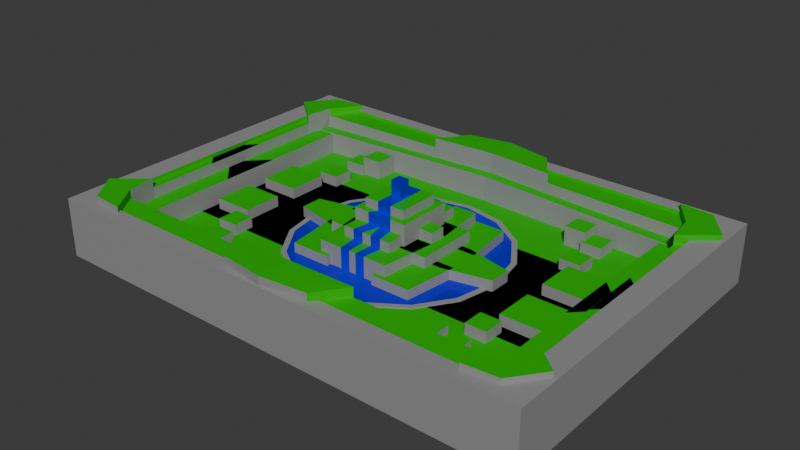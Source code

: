# Source: king_of_the_heal.blend  (saved by Blender 4.1.23; exported with 4.5.12 LTS)
import bpy
from mathutils import Matrix  # noqa: F401  (used for matrix-valued properties, if any)

bpy.ops.wm.read_factory_settings(use_empty=True)
scene = bpy.context.scene
scene.name = 'Scene'

# ---- collections
col_collection = bpy.data.collections.new('Collection'); scene.collection.children.link(col_collection)

# ---- materials (node trees are filled in below, after node groups)
mat_material_002 = bpy.data.materials.new('Material.002')
mat_material_002.use_transparent_shadow = False
mat_material_003 = bpy.data.materials.new('Material.003')
mat_material_003.use_transparent_shadow = False
mat_material_001 = bpy.data.materials.new('Material.001')
mat_material_001.use_transparent_shadow = False

# ---- material node trees
mat_material_002.use_nodes = True; mat_material_002.node_tree.nodes.clear()
_N = mat_material_002.node_tree.nodes; _L = mat_material_002.node_tree.links
n0 = _N.new('ShaderNodeBsdfPrincipled'); n0.name = 'Principled BSDF'; n0.location = (10, 300)
n0.inputs[0].default_value = (0.002976, 0.4793, 0.0, 1.0)
n1 = _N.new('ShaderNodeOutputMaterial'); n1.name = 'Material Output'; n1.location = (300, 300)
_L.new(n0.outputs[0], n1.inputs[0])
n1.is_active_output = True
mat_material_003.use_nodes = True; mat_material_003.node_tree.nodes.clear()
_N = mat_material_003.node_tree.nodes; _L = mat_material_003.node_tree.links
n0 = _N.new('ShaderNodeBsdfPrincipled'); n0.name = 'Principled BSDF'; n0.location = (10, 300)
n0.inputs[0].default_value = (0.2889, 0.2889, 0.2889, 1.0)
n1 = _N.new('ShaderNodeOutputMaterial'); n1.name = 'Material Output'; n1.location = (300, 300)
_L.new(n0.outputs[0], n1.inputs[0])
n1.is_active_output = True
mat_material_001.use_nodes = True; mat_material_001.node_tree.nodes.clear()
_N = mat_material_001.node_tree.nodes; _L = mat_material_001.node_tree.links
n0 = _N.new('ShaderNodeBsdfPrincipled'); n0.name = 'Principled BSDF'; n0.location = (10, 300)
n0.inputs[0].default_value = (0.0, 0.002033, 0.8002, 1.0)
n0.inputs[1].default_value = 0.3143
n0.inputs[2].default_value = 0.1143
n1 = _N.new('ShaderNodeOutputMaterial'); n1.name = 'Material Output'; n1.location = (300, 300)
_L.new(n0.outputs[0], n1.inputs[0])
n1.is_active_output = True

# ---- world
world_world = bpy.data.worlds.new('World'); scene.world = world_world
world_world.use_nodes = True; world_world.node_tree.nodes.clear()
_N = world_world.node_tree.nodes; _L = world_world.node_tree.links
n0 = _N.new('ShaderNodeOutputWorld'); n0.name = 'World Output'; n0.location = (300, 300)
n1 = _N.new('ShaderNodeBackground'); n1.name = 'Background'; n1.location = (10, 300)
n1.inputs[0].default_value = (0.05088, 0.05088, 0.05088, 1.0)
_L.new(n1.outputs[0], n0.inputs[0])
n0.is_active_output = True
world_world.color = (0.05088, 0.05088, 0.05088)
world_world.use_sun_shadow = False
world_world.sun_shadow_jitter_overblur = 0.0

# ---- meshes
me_cube_001 = bpy.data.meshes.new('Cube.001')
me_cube_001.from_pydata([(1.393, -6.348, -3.757), (1.393, -6.348, -2.757), (1.74, -1.349, -3.757), (1.74, -1.349, -2.757), (3.579, -6.348, -3.757), (3.579, -6.348, -2.757), (3.926, -1.349, -3.757), (3.926, -1.349, -2.757), (1.243, -2.001, -3.757), (1.243, -2.001, -2.757), (1.243, 0.0, -3.757), (1.243, 0.0, -2.757), (3.429, -2.001, -3.836), (3.429, -2.001, -2.757), (3.429, 0.0, -3.836), (3.429, 0.0, -2.757), (7.938, -4.691, -4.047), (7.938, -4.691, -2.757), (7.938, -1.003, -4.047), (7.938, -1.003, -2.757), (10.12, -4.691, -4.047), (10.12, -4.691, -2.757), (10.12, -1.003, -4.047), (10.12, -1.003, -2.757), (7.209, 5.342, -4.047), (7.209, 5.342, -2.757), (7.209, 7.283, -4.047), (7.209, 7.283, -2.757), (8.359, 5.342, -4.047), (8.359, 5.342, -2.757), (8.359, 7.283, -4.047), (8.359, 7.283, -2.757), (0.7653, -2.935, -2.739), (0.7653, -2.935, -1.739), (0.7653, 0.0, -2.739), (0.7653, 0.0, -1.739), (2.952, -2.935, -2.739), (2.952, -2.935, -1.739), (2.952, 0.0, -2.739), (2.952, 0.0, -1.739), (0.0, -5.912, -4.042), (0.0, -5.912, -1.739), (0.0, -0.9133, -4.042), (0.0, -0.9133, -1.739), (2.014, -5.912, -4.042), (2.014, -5.912, -1.739), (2.36, -0.9133, -4.042), (2.36, -0.9133, -1.739), (0.1548, -0.7293, -3.966), (0.1548, -0.7293, -0.8282), (0.1548, 0.0, -3.966), (0.1548, 0.0, -0.8282), (2.341, -0.7293, -3.966), (2.341, -0.7293, -0.8282), (2.341, 0.0, -3.966), (2.341, 0.0, -0.8282), (7.095, 8.843, -4.047), (7.095, 8.843, -2.757), (7.095, 10.78, -4.047), (7.095, 10.78, -2.757), (8.245, 8.843, -4.047), (8.245, 8.843, -2.757), (8.245, 10.78, -4.047), (8.245, 10.78, -2.757), (6.047, 9.209, -4.047), (6.047, 9.209, -2.026), (6.047, 11.15, -4.047), (6.047, 11.15, -2.026), (7.198, 9.209, -4.047), (7.198, 9.209, -2.026), (7.198, 11.15, -4.047), (7.198, 11.15, -2.026), (0.0, -4.175, -3.966), (0.0, -4.175, -0.8282), (0.0, -0.4866, -3.966), (0.0, -0.4866, -0.8282), (1.406, -4.175, -3.966), (1.406, -4.175, -0.8282), (1.406, -0.4866, -3.966), (1.406, -0.4866, -0.8282), (0.0, -2.604, -2.94), (0.0, -2.604, 0.1986), (0.0, 0.0, -2.94), (0.0, 0.0, 0.1986), (1.544, -2.604, -2.94), (1.544, -2.604, 0.1986), (1.544, 0.0, -2.94), (1.544, 0.0, 0.1986), (0.0, -1.979, -2.116), (0.0, -1.979, 1.023), (0.0, 0.0, -2.116), (0.0, 0.0, 1.023), (1.173, -1.979, -2.116), (1.173, -1.979, 1.023), (1.173, 0.0, -2.116), (1.173, 0.0, 1.023), (0.0, -6.053, -3.757), (11.36, -6.053, -3.757), (0.0, 14.66, -3.757), (11.36, 14.66, -3.757), (0.3911, 0.0, -2.116), (0.0, 0.0, -2.116), (0.0, 0.0, 1.023), (0.3911, 0.0, 1.023), (0.0, -1.979, -2.116), (0.3911, -1.979, -2.116), (0.3911, -1.979, 1.023), (0.0, -1.979, 1.023), (0.5145, 0.0, -2.94), (0.0, 0.0, -2.94), (0.0, 0.0, 0.1986), (0.5145, 0.0, 0.1986), (0.0, -2.604, -2.94), (0.6842, -2.604, -2.94), (0.6842, -2.604, 0.1986), (0.0, -2.604, 0.1986), (0.4778, -0.4866, -3.966), (0.0, -0.4866, -3.966), (0.0, -0.4866, -0.8282), (0.4778, -0.4866, -0.8282), (0.0, -4.175, -3.966), (0.8313, -4.175, -3.966), (0.8313, -4.175, -0.8282), (0.0, -4.175, -0.8282), (1.064, -0.9133, -4.042), (0.335, -0.9133, -4.042), (0.335, -0.9133, -1.739), (1.064, -0.9133, -1.739), (0.1987, -5.912, -4.042), (0.7171, -5.912, -4.042), (0.7171, -5.912, -1.739), (0.1987, -5.912, -1.739), (0.0, -2.473, -3.966), (0.0, -2.473, -0.8282), (0.2556, -4.175, -3.966), (0.2556, -4.175, -0.8282), (0.335, -0.9133, -1.739), (0.0, -5.912, -1.739), (0.335, -0.9133, -4.042), (0.0, -5.912, -4.042), (0.0, -0.8679, -2.94), (0.0, -1.736, -2.94), (0.0, -1.736, 0.1986), (0.0, -0.8679, 0.1986), (1.544, -1.736, -2.94), (1.544, -0.8679, -2.94), (1.544, -0.8679, 0.1986), (1.544, -1.736, 0.1986), (0.5145, -0.8679, 0.1986), (0.284, -1.736, 0.1986), (0.0, -0.8679, 0.1986), (0.0, -1.736, 0.1986), (0.0, -0.8679, -2.94), (0.0, -1.736, -2.94), (0.5145, -0.8679, -2.94), (0.5145, -1.736, -2.94), (6.037, 0.0, -2.757), (6.037, 0.0, -3.836), (6.037, -1.019, -3.836), (6.037, -1.019, -2.757)], [], [(0, 1, 3, 2), (2, 3, 7, 6), (6, 7, 5, 4), (4, 5, 1, 0), (2, 6, 4, 0), (7, 3, 1, 5), (8, 9, 11, 10), (10, 11, 15, 14), (15, 13, 159, 156), (12, 13, 9, 8), (10, 14, 12, 8), (15, 11, 9, 13), (16, 17, 19, 18), (18, 19, 23, 22), (22, 23, 21, 20), (20, 21, 17, 16), (18, 22, 20, 16), (23, 19, 17, 21), (24, 25, 27, 26), (26, 27, 31, 30), (30, 31, 29, 28), (28, 29, 25, 24), (26, 30, 28, 24), (31, 27, 25, 29), (32, 33, 35, 34), (34, 35, 39, 38), (38, 39, 37, 36), (36, 37, 33, 32), (34, 38, 36, 32), (39, 35, 33, 37), (40, 41, 43, 42), (124, 127, 47, 46), (46, 47, 45, 44), (139, 137, 41, 40), (124, 46, 44, 129), (136, 43, 41, 137), (48, 49, 51, 50), (50, 51, 55, 54), (54, 55, 53, 52), (52, 53, 49, 48), (50, 54, 52, 48), (55, 51, 49, 53), (56, 57, 59, 58), (58, 59, 63, 62), (62, 63, 61, 60), (60, 61, 57, 56), (58, 62, 60, 56), (63, 59, 57, 61), (64, 65, 67, 66), (66, 67, 71, 70), (70, 71, 69, 68), (68, 69, 65, 64), (66, 70, 68, 64), (71, 67, 65, 69), (72, 73, 75, 74), (116, 119, 79, 78), (78, 79, 77, 76), (120, 123, 73, 72), (116, 78, 76, 121), (118, 75, 73, 123), (140, 143, 83, 82), (108, 111, 87, 86), (144, 147, 85, 84), (112, 115, 81, 80), (155, 144, 84, 113), (151, 142, 81, 115), (88, 89, 91, 90), (100, 103, 95, 94), (94, 95, 93, 92), (104, 107, 89, 88), (100, 94, 92, 105), (102, 91, 89, 107), (96, 97, 99, 98), (95, 103, 106, 93), (103, 102, 107, 106), (90, 101, 104, 88), (101, 100, 105, 104), (92, 93, 106, 105), (105, 106, 107, 104), (90, 91, 102, 101), (101, 102, 103, 100), (147, 149, 114, 85), (149, 151, 115, 114), (141, 153, 112, 80), (153, 155, 113, 112), (84, 85, 114, 113), (113, 114, 115, 112), (82, 83, 110, 109), (109, 110, 111, 108), (79, 119, 122, 77), (133, 118, 123, 135), (74, 117, 120, 72), (132, 116, 121, 134), (76, 77, 122, 121), (134, 135, 123, 120), (74, 75, 118, 117), (132, 133, 119, 116), (47, 127, 130, 45), (127, 126, 131, 130), (42, 138, 139, 40), (125, 124, 129, 128), (44, 45, 130, 129), (129, 130, 131, 128), (42, 43, 136, 138), (125, 126, 127, 124), (117, 118, 133, 132), (121, 122, 135, 134), (117, 132, 134, 120), (119, 133, 135, 122), (131, 136, 137), (131, 137, 40, 128), (109, 108, 154, 152), (152, 154, 155, 153), (82, 109, 152, 140), (140, 152, 153, 141), (111, 110, 150, 148), (148, 150, 151, 149), (87, 111, 148, 146), (146, 148, 149, 147), (110, 83, 143, 150), (150, 143, 142, 151), (108, 86, 145, 154), (154, 145, 144, 155), (86, 87, 146, 145), (145, 146, 147, 144), (80, 81, 142, 141), (141, 142, 143, 140), (157, 156, 159, 158), (14, 15, 156, 157), (13, 12, 158, 159), (12, 14, 157, 158)])
me_cube_001.polygons.foreach_set('material_index', [1, 1, 1, 1, 1, 0, 1, 1, 0, 1, 1, 0, 1, 1, 1, 1, 1, 0, 1, 1, 1, 1, 1, 0, 1, 1, 1, 1, 1, 0, 1, 1, 1, 1, 1, 0, 1, 1, 1, 1, 1, 0, 1, 1, 1, 1, 1, 0, 1, 1, 1, 1, 1, 0, 1, 1, 1, 2, 1, 2, 1, 1, 1, 1, 1, 0, 1, 1, 1, 1, 1, 0, 0, 0, 2, 1, 1, 1, 2, 1, 2, 0, 2, 1, 1, 1, 2, 1, 2, 0, 0, 1, 1, 1, 1, 1, 1, 0, 2, 1, 1, 1, 2, 1, 1, 1, 2, 1, 2, 0, 1, 1, 1, 1, 1, 2, 2, 0, 0, 0, 0, 1, 1, 1, 1, 1, 1, 1, 1, 1, 1])
_uv = me_cube_001.uv_layers.new(name='UVMap')
_uv.uv.foreach_set('vector', [0.375, 0.0, 0.625, 0.0, 0.625, 0.25, 0.375, 0.25, 0.375, 0.25, 0.625, 0.25, 0.625, 0.5, 0.375, 0.5, 0.375, 0.5, 0.625, 0.5, 0.625, 0.75, 0.375, 0.75, 0.375, 0.75, 0.625, 0.75, 0.625, 1.0, 0.375, 1.0, 0.125, 0.5, 0.375, 0.5, 0.375, 0.75, 0.125, 0.75, 0.625, 0.5, 0.875, 0.5, 0.875, 0.75, 0.625, 0.75, 0.375, 0.0, 0.625, 0.0, 0.625, 0.25, 0.375, 0.25, 0.375, 0.25, 0.625, 0.25, 0.625, 0.5, 0.375, 0.5, 0.625, 0.5, 0.625, 0.75, 0.625, 0.75, 0.625, 0.5, 0.375, 0.75, 0.625, 0.75, 0.625, 1.0, 0.375, 1.0, 0.125, 0.5, 0.375, 0.5, 0.375, 0.75, 0.125, 0.75, 0.625, 0.5, 0.875, 0.5, 0.875, 0.75, 0.625, 0.75, 0.375, 0.0, 0.625, 0.0, 0.625, 0.25, 0.375, 0.25, 0.375, 0.25, 0.625, 0.25, 0.625, 0.5, 0.375, 0.5, 0.375, 0.5, 0.625, 0.5, 0.625, 0.75, 0.375, 0.75, 0.375, 0.75, 0.625, 0.75, 0.625, 1.0, 0.375, 1.0, 0.125, 0.5, 0.375, 0.5, 0.375, 0.75, 0.125, 0.75, 0.625, 0.5, 0.875, 0.5, 0.875, 0.75, 0.625, 0.75, 0.375, 0.0, 0.625, 0.0, 0.625, 0.25, 0.375, 0.25, 0.375, 0.25, 0.625, 0.25, 0.625, 0.5, 0.375, 0.5, 0.375, 0.5, 0.625, 0.5, 0.625, 0.75, 0.375, 0.75, 0.375, 0.75, 0.625, 0.75, 0.625, 1.0, 0.375, 1.0, 0.125, 0.5, 0.375, 0.5, 0.375, 0.75, 0.125, 0.75, 0.625, 0.5, 0.875, 0.5, 0.875, 0.75, 0.625, 0.75, 0.375, 0.0, 0.625, 0.0, 0.625, 0.25, 0.375, 0.25, 0.375, 0.25, 0.625, 0.25, 0.625, 0.5, 0.375, 0.5, 0.375, 0.5, 0.625, 0.5, 0.625, 0.75, 0.375, 0.75, 0.375, 0.75, 0.625, 0.75, 0.625, 1.0, 0.375, 1.0, 0.125, 0.5, 0.375, 0.5, 0.375, 0.75, 0.125, 0.75, 0.625, 0.5, 0.875, 0.5, 0.875, 0.75, 0.625, 0.75, 0.375, 0.0, 0.625, 0.0, 0.625, 0.25, 0.375, 0.25, 0.375, 0.3518, 0.625, 0.3518, 0.625, 0.5, 0.375, 0.5, 0.375, 0.5, 0.625, 0.5, 0.625, 0.75, 0.375, 0.75, 0.375, 0.9816, 0.625, 0.9816, 0.625, 1.0, 0.375, 1.0, 0.2268, 0.5, 0.375, 0.5, 0.375, 0.75, 0.2268, 0.75, 0.8566, 0.5, 0.875, 0.5, 0.875, 0.75, 0.8566, 0.75, 0.375, 0.0, 0.625, 0.0, 0.625, 0.25, 0.375, 0.25, 0.375, 0.25, 0.625, 0.25, 0.625, 0.5, 0.375, 0.5, 0.375, 0.5, 0.625, 0.5, 0.625, 0.75, 0.375, 0.75, 0.375, 0.75, 0.625, 0.75, 0.625, 1.0, 0.375, 1.0, 0.125, 0.5, 0.375, 0.5, 0.375, 0.75, 0.125, 0.75, 0.625, 0.5, 0.875, 0.5, 0.875, 0.75, 0.625, 0.75, 0.375, 0.0, 0.625, 0.0, 0.625, 0.25, 0.375, 0.25, 0.375, 0.25, 0.625, 0.25, 0.625, 0.5, 0.375, 0.5, 0.375, 0.5, 0.625, 0.5, 0.625, 0.75, 0.375, 0.75, 0.375, 0.75, 0.625, 0.75, 0.625, 1.0, 0.375, 1.0, 0.125, 0.5, 0.375, 0.5, 0.375, 0.75, 0.125, 0.75, 0.625, 0.5, 0.875, 0.5, 0.875, 0.75, 0.625, 0.75, 0.375, 0.0, 0.625, 0.0, 0.625, 0.25, 0.375, 0.25, 0.375, 0.25, 0.625, 0.25, 0.625, 0.5, 0.375, 0.5, 0.375, 0.5, 0.625, 0.5, 0.625, 0.75, 0.375, 0.75, 0.375, 0.75, 0.625, 0.75, 0.625, 1.0, 0.375, 1.0, 0.125, 0.5, 0.375, 0.5, 0.375, 0.75, 0.125, 0.75, 0.625, 0.5, 0.875, 0.5, 0.875, 0.75, 0.625, 0.75, 0.375, 0.0, 0.625, 0.0, 0.625, 0.25, 0.375, 0.25, 0.375, 0.3939, 0.625, 0.3939, 0.625, 0.5, 0.375, 0.5, 0.375, 0.5, 0.625, 0.5, 0.625, 0.75, 0.375, 0.75, 0.375, 0.9395, 0.625, 0.9395, 0.625, 1.0, 0.375, 1.0, 0.2689, 0.5, 0.375, 0.5, 0.375, 0.75, 0.2689, 0.75, 0.8145, 0.5, 0.875, 0.5, 0.875, 0.75, 0.8145, 0.75, 0.375, 0.1667, 0.625, 0.1667, 0.625, 0.25, 0.375, 0.25, 0.375, 0.4167, 0.625, 0.4167, 0.625, 0.5, 0.375, 0.5, 0.375, 0.6667, 0.625, 0.6667, 0.625, 0.75, 0.375, 0.75, 0.375, 0.9167, 0.625, 0.9167, 0.625, 1.0, 0.375, 1.0, 0.2917, 0.6667, 0.375, 0.6667, 0.375, 0.75, 0.2917, 0.75, 0.7917, 0.6667, 0.875, 0.6667, 0.875, 0.75, 0.7917, 0.75, 0.375, 0.0, 0.625, 0.0, 0.625, 0.25, 0.375, 0.25, 0.375, 0.4167, 0.625, 0.4167, 0.625, 0.5, 0.375, 0.5, 0.375, 0.5, 0.625, 0.5, 0.625, 0.75, 0.375, 0.75, 0.375, 0.9167, 0.625, 0.9167, 0.625, 1.0, 0.375, 1.0, 0.2917, 0.5, 0.375, 0.5, 0.375, 0.75, 0.2917, 0.75, 0.7917, 0.5, 0.875, 0.5, 0.875, 0.75, 0.7917, 0.75, 0.0, 0.0, 1.0, 0.0, 1.0, 1.0, 0.0, 1.0, 0.625, 0.5, 0.7083, 0.5, 0.7083, 0.75, 0.625, 0.75, 0.7083, 0.5, 0.7917, 0.5, 0.7917, 0.75, 0.7083, 0.75, 0.125, 0.5, 0.2083, 0.5, 0.2083, 0.75, 0.125, 0.75, 0.2083, 0.5, 0.2917, 0.5, 0.2917, 0.75, 0.2083, 0.75, 0.375, 0.75, 0.625, 0.75, 0.625, 0.8333, 0.375, 0.8333, 0.375, 0.8333, 0.625, 0.8333, 0.625, 0.9167, 0.375, 0.9167, 0.375, 0.25, 0.625, 0.25, 0.625, 0.3333, 0.375, 0.3333, 0.375, 0.3333, 0.625, 0.3333, 0.625, 0.4167, 0.375, 0.4167, 0.625, 0.6667, 0.7083, 0.6667, 0.7083, 0.75, 0.625, 0.75, 0.7083, 0.6667, 0.7917, 0.6667, 0.7917, 0.75, 0.7083, 0.75, 0.125, 0.6667, 0.2083, 0.6667, 0.2083, 0.75, 0.125, 0.75, 0.2083, 0.6667, 0.2917, 0.6667, 0.2917, 0.75, 0.2083, 0.75, 0.375, 0.75, 0.625, 0.75, 0.625, 0.8333, 0.375, 0.8333, 0.375, 0.8333, 0.625, 0.8333, 0.625, 0.9167, 0.375, 0.9167, 0.375, 0.25, 0.625, 0.25, 0.625, 0.3333, 0.375, 0.3333, 0.375, 0.3333, 0.625, 0.3333, 0.625, 0.4167, 0.375, 0.4167, 0.625, 0.5, 0.7311, 0.5, 0.7311, 0.75, 0.625, 0.75, 0.7888, 0.5, 0.8145, 0.5, 0.8145, 0.75, 0.7888, 0.75, 0.125, 0.5, 0.1855, 0.5, 0.1855, 0.75, 0.125, 0.75, 0.2112, 0.5, 0.2689, 0.5, 0.2689, 0.75, 0.2112, 0.75, 0.375, 0.75, 0.625, 0.75, 0.625, 0.8561, 0.375, 0.8561, 0.375, 0.9138, 0.625, 0.9138, 0.625, 0.9395, 0.375, 0.9395, 0.375, 0.25, 0.625, 0.25, 0.625, 0.3105, 0.375, 0.3105, 0.375, 0.3362, 0.625, 0.3362, 0.625, 0.3939, 0.375, 0.3939, 0.625, 0.5, 0.7732, 0.5, 0.7732, 0.75, 0.625, 0.75, 0.7732, 0.5, 0.8566, 0.5, 0.8566, 0.75, 0.7732, 0.75, 0.125, 0.5, 0.1434, 0.5, 0.1434, 0.75, 0.125, 0.75, 0.1434, 0.5, 0.2268, 0.5, 0.2268, 0.75, 0.1434, 0.75, 0.375, 0.75, 0.625, 0.75, 0.625, 0.8982, 0.375, 0.8982, 0.375, 0.8982, 0.625, 0.8982, 0.625, 0.9816, 0.375, 0.9816, 0.375, 0.25, 0.625, 0.25, 0.625, 0.2684, 0.375, 0.2684, 0.375, 0.2684, 0.625, 0.2684, 0.625, 0.3518, 0.375, 0.3518, 0.375, 0.3105, 0.625, 0.3105, 0.625, 0.3362, 0.375, 0.3362, 0.375, 0.8561, 0.625, 0.8561, 0.625, 0.9138, 0.375, 0.9138, 0.1855, 0.5, 0.2112, 0.5, 0.2112, 0.75, 0.1855, 0.75, 0.7311, 0.5, 0.7888, 0.5, 0.7888, 0.75, 0.7311, 0.75, 0.0, 0.0, 0.8566, 0.5, 0.8566, 0.75, 0.0, 0.0, 0.8566, 0.75, 0.0, 0.0, 0.375, 0.9816, 0.2083, 0.5, 0.2917, 0.5, 0.2917, 0.5833, 0.2083, 0.5833, 0.2083, 0.5833, 0.2917, 0.5833, 0.2917, 0.6667, 0.2083, 0.6667, 0.125, 0.5, 0.2083, 0.5, 0.2083, 0.5833, 0.125, 0.5833, 0.125, 0.5833, 0.2083, 0.5833, 0.2083, 0.6667, 0.125, 0.6667, 0.7083, 0.5, 0.7917, 0.5, 0.7917, 0.5833, 0.7083, 0.5833, 0.7083, 0.5833, 0.7917, 0.5833, 0.7917, 0.6667, 0.7083, 0.6667, 0.625, 0.5, 0.7083, 0.5, 0.7083, 0.5833, 0.625, 0.5833, 0.625, 0.5833, 0.7083, 0.5833, 0.7083, 0.6667, 0.625, 0.6667, 0.7917, 0.5, 0.875, 0.5, 0.875, 0.5833, 0.7917, 0.5833, 0.7917, 0.5833, 0.875, 0.5833, 0.875, 0.6667, 0.7917, 0.6667, 0.2917, 0.5, 0.375, 0.5, 0.375, 0.5833, 0.2917, 0.5833, 0.2917, 0.5833, 0.375, 0.5833, 0.375, 0.6667, 0.2917, 0.6667, 0.375, 0.5, 0.625, 0.5, 0.625, 0.5833, 0.375, 0.5833, 0.375, 0.5833, 0.625, 0.5833, 0.625, 0.6667, 0.375, 0.6667, 0.375, 0.0, 0.625, 0.0, 0.625, 0.08333, 0.375, 0.08333, 0.375, 0.08333, 0.625, 0.08333, 0.625, 0.1667, 0.375, 0.1667, 0.375, 0.5, 0.625, 0.5, 0.625, 0.75, 0.375, 0.75, 0.375, 0.5, 0.625, 0.5, 0.625, 0.5, 0.375, 0.5, 0.625, 0.75, 0.375, 0.75, 0.375, 0.75, 0.625, 0.75, 0.375, 0.75, 0.375, 0.5, 0.375, 0.5, 0.375, 0.75])
me_cube_001.materials.append(mat_material_002)
me_cube_001.materials.append(mat_material_003)
me_cube_001.materials.append(mat_material_001)
me_cube_001.update()
me_cube_002 = bpy.data.meshes.new('Cube.002')
me_cube_002.from_pydata([(-1.0, -1.0, -1.0), (-1.0, -1.0, 1.0), (-1.0, 1.0, -1.0), (-1.0, 1.0, 1.0), (1.0, -1.0, -1.0), (1.0, -1.0, 1.0), (1.0, 1.0, -1.0), (1.0, 1.0, 1.0)], [], [(0, 1, 3, 2), (2, 3, 7, 6), (6, 7, 5, 4), (4, 5, 1, 0), (2, 6, 4, 0), (7, 3, 1, 5)])
_uv = me_cube_002.uv_layers.new(name='UVMap')
_uv.uv.foreach_set('vector', [0.375, 0.0, 0.625, 0.0, 0.625, 0.25, 0.375, 0.25, 0.375, 0.25, 0.625, 0.25, 0.625, 0.5, 0.375, 0.5, 0.375, 0.5, 0.625, 0.5, 0.625, 0.75, 0.375, 0.75, 0.375, 0.75, 0.625, 0.75, 0.625, 1.0, 0.375, 1.0, 0.125, 0.5, 0.375, 0.5, 0.375, 0.75, 0.125, 0.75, 0.625, 0.5, 0.875, 0.5, 0.875, 0.75, 0.625, 0.75])
me_cube_002.materials.append(mat_material_001)
me_cube_002.update()
me_cube_003 = bpy.data.meshes.new('Cube.003')
me_cube_003.from_pydata([(-13.59, -16.06, -5.821), (-12.26, -14.65, -0.34), (-13.59, 16.06, -5.821), (-12.26, 14.65, -0.34), (13.59, -16.06, -5.821), (12.26, -14.65, -0.34), (13.59, 16.06, -5.821), (12.26, 14.65, -0.34), (-13.59, -16.06, -0.34), (-13.59, 16.06, -0.34), (13.59, 16.06, -0.34), (13.59, -16.06, -0.34), (-12.26, -14.65, -4.404), (-12.26, 14.65, -4.404), (12.26, 14.65, -4.404), (12.26, -14.65, -4.404)], [], [(0, 8, 9, 2), (2, 9, 10, 6), (6, 10, 11, 4), (4, 11, 8, 0), (2, 6, 4, 0), (5, 7, 14, 15), (1, 3, 9, 8), (3, 7, 10, 9), (7, 5, 11, 10), (5, 1, 8, 11), (14, 13, 12, 15), (3, 1, 12, 13), (1, 5, 15, 12), (7, 3, 13, 14)])
me_cube_003.polygons.foreach_set('material_index', [1, 1, 1, 1, 1, 0, 1, 1, 1, 1, 0, 0, 0, 0])
_uv = me_cube_003.uv_layers.new(name='UVMap')
_uv.uv.foreach_set('vector', [0.375, 0.0, 0.625, 0.0, 0.625, 0.25, 0.375, 0.25, 0.375, 0.25, 0.625, 0.25, 0.625, 0.5, 0.375, 0.5, 0.375, 0.5, 0.625, 0.5, 0.625, 0.75, 0.375, 0.75, 0.375, 0.75, 0.625, 0.75, 0.625, 1.0, 0.375, 1.0, 0.125, 0.5, 0.375, 0.5, 0.375, 0.75, 0.125, 0.75, 0.6399, 0.7374, 0.6399, 0.5126, 0.6399, 0.5126, 0.6399, 0.7374, 0.8601, 0.7374, 0.8601, 0.5126, 0.875, 0.5, 0.875, 0.75, 0.8601, 0.5126, 0.6399, 0.5126, 0.625, 0.5, 0.875, 0.5, 0.6399, 0.5126, 0.6399, 0.7374, 0.625, 0.75, 0.625, 0.5, 0.6399, 0.7374, 0.8601, 0.7374, 0.875, 0.75, 0.625, 0.75, 0.6399, 0.5126, 0.8601, 0.5126, 0.8601, 0.7374, 0.6399, 0.7374, 0.8601, 0.5126, 0.8601, 0.7374, 0.8601, 0.7374, 0.8601, 0.5126, 0.8601, 0.7374, 0.6399, 0.7374, 0.6399, 0.7374, 0.8601, 0.7374, 0.6399, 0.5126, 0.8601, 0.5126, 0.8601, 0.5126, 0.6399, 0.5126])
me_cube_003.materials.append(mat_material_002)
me_cube_003.materials.append(mat_material_003)
me_cube_003.update()
me_cylinder = bpy.data.meshes.new('Cylinder')
me_cylinder.from_pydata([(0.0, 1.0, -13.13), (0.0, 0.9496, -11.13), (0.3827, 0.9239, -13.13), (0.3634, 0.8773, -11.13), (0.7071, 0.7071, -13.13), (0.6715, 0.6715, -11.13), (0.9239, 0.3827, -13.13), (0.8773, 0.3634, -11.13), (1.0, 0.0, -13.13), (0.9496, 0.0, -11.13), (0.9239, -0.3827, -13.13), (0.8773, -0.3634, -11.13), (0.7071, -0.7071, -13.13), (0.6715, -0.6715, -11.13), (0.3827, -0.9239, -13.13), (0.3634, -0.8773, -11.13), (0.0, -1.0, -13.13), (0.0, -0.9496, -11.13), (-0.3827, -0.9239, -13.13), (-0.3634, -0.8773, -11.13), (-0.7071, -0.7071, -13.13), (-0.6715, -0.6715, -11.13), (-0.9239, -0.3827, -13.13), (-0.8773, -0.3634, -11.13), (-1.0, 0.0, -13.13), (-0.9496, 0.0, -11.13), (-0.9239, 0.3827, -13.13), (-0.8773, 0.3634, -11.13), (-0.7071, 0.7071, -13.13), (-0.6715, 0.6715, -11.13), (-0.3827, 0.9239, -13.13), (-0.3634, 0.8773, -11.13), (0.3827, 0.9239, -11.13), (0.0, 1.0, -11.13), (0.7071, 0.7071, -11.13), (0.9239, 0.3827, -11.13), (1.0, 0.0, -11.13), (0.9239, -0.3827, -11.13), (0.7071, -0.7071, -11.13), (0.3827, -0.9239, -11.13), (0.0, -1.0, -11.13), (-0.3827, -0.9239, -11.13), (-0.7071, -0.7071, -11.13), (-0.9239, -0.3827, -11.13), (-1.0, 0.0, -11.13), (-0.9239, 0.3827, -11.13), (-0.7071, 0.7071, -11.13), (-0.3827, 0.9239, -11.13)], [], [(0, 33, 32, 2), (2, 32, 34, 4), (4, 34, 35, 6), (6, 35, 36, 8), (8, 36, 37, 10), (10, 37, 38, 12), (12, 38, 39, 14), (14, 39, 40, 16), (16, 40, 41, 18), (18, 41, 42, 20), (20, 42, 43, 22), (22, 43, 44, 24), (24, 44, 45, 26), (26, 45, 46, 28), (3, 1, 31, 29, 27, 25, 23, 21, 19, 17, 15, 13, 11, 9, 7, 5), (28, 46, 47, 30), (30, 47, 33, 0), (0, 2, 4, 6, 8, 10, 12, 14, 16, 18, 20, 22, 24, 26, 28, 30), (1, 3, 32, 33), (3, 5, 34, 32), (5, 7, 35, 34), (7, 9, 36, 35), (9, 11, 37, 36), (11, 13, 38, 37), (13, 15, 39, 38), (15, 17, 40, 39), (17, 19, 41, 40), (19, 21, 42, 41), (21, 23, 43, 42), (23, 25, 44, 43), (25, 27, 45, 44), (27, 29, 46, 45), (29, 31, 47, 46), (31, 1, 33, 47)])
me_cylinder.polygons.foreach_set('material_index', [0, 0, 0, 0, 0, 0, 0, 0, 0, 0, 0, 0, 0, 0, 1, 0, 0, 0, 0, 0, 0, 0, 0, 0, 0, 0, 0, 0, 0, 0, 0, 0, 0, 0])
_uv = me_cylinder.uv_layers.new(name='UVMap')
_uv.uv.foreach_set('vector', [1.0, 0.5, 1.0, 1.0, 0.9375, 1.0, 0.9375, 0.5, 0.9375, 0.5, 0.9375, 1.0, 0.875, 1.0, 0.875, 0.5, 0.875, 0.5, 0.875, 1.0, 0.8125, 1.0, 0.8125, 0.5, 0.8125, 0.5, 0.8125, 1.0, 0.75, 1.0, 0.75, 0.5, 0.75, 0.5, 0.75, 1.0, 0.6875, 1.0, 0.6875, 0.5, 0.6875, 0.5, 0.6875, 1.0, 0.625, 1.0, 0.625, 0.5, 0.625, 0.5, 0.625, 1.0, 0.5625, 1.0, 0.5625, 0.5, 0.5625, 0.5, 0.5625, 1.0, 0.5, 1.0, 0.5, 0.5, 0.5, 0.5, 0.5, 1.0, 0.4375, 1.0, 0.4375, 0.5, 0.4375, 0.5, 0.4375, 1.0, 0.375, 1.0, 0.375, 0.5, 0.375, 0.5, 0.375, 1.0, 0.3125, 1.0, 0.3125, 0.5, 0.3125, 0.5, 0.3125, 1.0, 0.25, 1.0, 0.25, 0.5, 0.25, 0.5, 0.25, 1.0, 0.1875, 1.0, 0.1875, 0.5, 0.1875, 0.5, 0.1875, 1.0, 0.125, 1.0, 0.125, 0.5, 0.3372, 0.4606, 0.25, 0.4779, 0.1628, 0.4606, 0.08885, 0.4112, 0.03944, 0.3372, 0.0221, 0.25, 0.03944, 0.1628, 0.08885, 0.08885, 0.1628, 0.03944, 0.25, 0.0221, 0.3372, 0.03944, 0.4112, 0.08885, 0.4606, 0.1628, 0.4779, 0.25, 0.4606, 0.3372, 0.4112, 0.4112, 0.125, 0.5, 0.125, 1.0, 0.0625, 1.0, 0.0625, 0.5, 0.0625, 0.5, 0.0625, 1.0, 0.0, 1.0, 0.0, 0.5, 0.75, 0.49, 0.8418, 0.4717, 0.9197, 0.4197, 0.9717, 0.3418, 0.99, 0.25, 0.9717, 0.1582, 0.9197, 0.08029, 0.8418, 0.02827, 0.75, 0.01, 0.6582, 0.02827, 0.5803, 0.08029, 0.5283, 0.1582, 0.51, 0.25, 0.5283, 0.3418, 0.5803, 0.4197, 0.6582, 0.4717, 0.25, 0.4779, 0.3372, 0.4606, 0.3418, 0.4717, 0.25, 0.49, 0.3372, 0.4606, 0.4112, 0.4112, 0.4197, 0.4197, 0.3418, 0.4717, 0.4112, 0.4112, 0.4606, 0.3372, 0.4717, 0.3418, 0.4197, 0.4197, 0.4606, 0.3372, 0.4779, 0.25, 0.49, 0.25, 0.4717, 0.3418, 0.4779, 0.25, 0.4606, 0.1628, 0.4717, 0.1582, 0.49, 0.25, 0.4606, 0.1628, 0.4112, 0.08885, 0.4197, 0.08029, 0.4717, 0.1582, 0.4112, 0.08885, 0.3372, 0.03944, 0.3418, 0.02827, 0.4197, 0.08029, 0.3372, 0.03944, 0.25, 0.0221, 0.25, 0.01, 0.3418, 0.02827, 0.25, 0.0221, 0.1628, 0.03944, 0.1582, 0.02827, 0.25, 0.01, 0.1628, 0.03944, 0.08885, 0.08885, 0.08029, 0.08029, 0.1582, 0.02827, 0.08885, 0.08885, 0.03944, 0.1628, 0.02827, 0.1582, 0.08029, 0.08029, 0.03944, 0.1628, 0.0221, 0.25, 0.01, 0.25, 0.02827, 0.1582, 0.0221, 0.25, 0.03944, 0.3372, 0.02827, 0.3418, 0.01, 0.25, 0.03944, 0.3372, 0.08885, 0.4112, 0.08029, 0.4197, 0.02827, 0.3418, 0.08885, 0.4112, 0.1628, 0.4606, 0.1582, 0.4717, 0.08029, 0.4197, 0.1628, 0.4606, 0.25, 0.4779, 0.25, 0.49, 0.1582, 0.4717])
me_cylinder.materials.append(mat_material_003)
me_cylinder.materials.append(mat_material_001)
me_cylinder.update()
me_cube_004 = bpy.data.meshes.new('Cube.004')
me_cube_004.from_pydata([(12.3, 12.02, -3.993), (12.3, 12.02, -1.757), (12.29, 0.1099, -3.993), (12.29, 0.1099, -1.757), (10.59, 12.02, -3.993), (10.59, 12.02, -1.757), (10.58, -2.859, -3.993), (10.58, -2.859, -1.757), (0.0, 14.6, -3.993), (0.0, 14.6, -1.402), (11.67, 13.76, -3.993), (11.67, 13.76, -1.757), (0.0, 11.82, -3.993), (0.0, 11.82, -1.402), (12.81, 10.99, -3.993), (12.81, 10.99, -1.757), (13.41, 12.02, -3.757), (13.41, 12.02, -0.7225), (13.4, 0.01549, -3.757), (13.4, 0.01549, -0.7225), (11.7, 12.02, -3.757), (11.48, 12.29, -0.6043), (11.69, -2.953, -3.757), (11.69, -2.953, -0.7225), (0.0, 15.95, -3.402), (0.0, 15.95, -0.3679), (12.19, 14.79, -3.757), (12.19, 14.79, -0.7225), (0.0, 12.85, -3.402), (0.0, 12.85, -0.3679), (13.33, 12.02, -3.757), (13.41, 12.02, -0.7225), (7.349, 15.07, -3.638), (2.511, 15.34, -3.52), (2.511, 15.34, -0.4861), (10.34, 15.07, -0.6043), (3.651, 12.57, -3.52), (8.489, 12.29, -3.638), (11.48, 12.29, -0.6043), (3.651, 12.57, -0.4861), (13.4, 6.3, -3.757), (13.41, 12.02, -3.757), (13.41, 12.02, -0.7225), (13.4, 6.3, -0.7225), (11.7, 9.615, -3.757), (11.7, 3.331, -3.757), (11.7, 3.331, -0.7225), (11.7, 9.615, -0.7225), (11.7, 9.621, 0.1596), (11.48, 12.3, 0.1596), (13.42, 12.02, 0.1596), (10.34, 15.07, 0.1596), (12.19, 14.79, 0.1596), (13.42, 12.02, 0.1596), (3.656, 12.58, 0.396), (0.0, 12.86, 0.5142), (0.0, 15.96, 0.5142), (2.516, 15.35, 0.396), (11.48, 12.3, 0.1596), (13.41, 12.02, 0.1596)], [], [(0, 1, 3, 2), (2, 3, 7, 6), (6, 7, 5, 4), (4, 5, 1, 0), (2, 6, 4, 0), (7, 3, 1, 5), (8, 9, 11, 10), (10, 11, 15, 14), (14, 15, 13, 12), (12, 13, 9, 8), (10, 14, 12, 8), (15, 11, 9, 13), (40, 43, 19, 18), (18, 19, 23, 22), (44, 47, 21, 20), (20, 21, 17, 16), (41, 44, 20, 16), (34, 25, 56, 57), (32, 35, 27, 26), (26, 27, 31, 30), (36, 39, 29, 28), (28, 29, 25, 24), (33, 36, 28, 24), (35, 38, 58, 51), (47, 42, 59, 48), (38, 35, 34, 39), (26, 30, 37, 32), (32, 37, 36, 33), (30, 31, 38, 37), (37, 38, 39, 36), (24, 25, 34, 33), (33, 34, 35, 32), (23, 19, 43, 46), (46, 43, 42, 47), (18, 22, 45, 40), (40, 45, 44, 41), (22, 23, 46, 45), (45, 46, 47, 44), (16, 17, 42, 41), (41, 42, 43, 40), (48, 59, 50, 49), (54, 57, 56, 55), (53, 52, 51, 58), (39, 34, 57, 54), (25, 29, 55, 56), (38, 31, 53, 58), (29, 39, 54, 55), (31, 27, 52, 53), (27, 35, 51, 52), (17, 21, 49, 50), (42, 17, 50, 59), (21, 47, 48, 49)])
me_cube_004.polygons.foreach_set('material_index', [1, 1, 1, 1, 1, 0, 1, 1, 1, 1, 1, 0, 1, 1, 1, 1, 1, 1, 1, 1, 1, 1, 1, 0, 0, 0, 1, 1, 1, 1, 1, 1, 0, 0, 1, 1, 1, 1, 1, 1, 0, 0, 0, 0, 1, 1, 1, 1, 1, 1, 1, 1])
_uv = me_cube_004.uv_layers.new(name='UVMap')
_uv.uv.foreach_set('vector', [0.375, 0.0, 0.625, 0.0, 0.625, 0.25, 0.375, 0.25, 0.375, 0.25, 0.625, 0.25, 0.625, 0.5, 0.375, 0.5, 0.375, 0.5, 0.625, 0.5, 0.625, 0.75, 0.375, 0.75, 0.375, 0.75, 0.625, 0.75, 0.625, 1.0, 0.375, 1.0, 0.125, 0.5, 0.375, 0.5, 0.375, 0.75, 0.125, 0.75, 0.625, 0.5, 0.875, 0.5, 0.875, 0.75, 0.625, 0.75, 0.375, 0.0, 0.625, 0.0, 0.625, 0.25, 0.375, 0.25, 0.375, 0.25, 0.625, 0.25, 0.625, 0.5, 0.375, 0.5, 0.375, 0.5, 0.625, 0.5, 0.625, 0.75, 0.375, 0.75, 0.375, 0.75, 0.625, 0.75, 0.625, 1.0, 0.375, 1.0, 0.125, 0.5, 0.375, 0.5, 0.375, 0.75, 0.125, 0.75, 0.625, 0.5, 0.875, 0.5, 0.875, 0.75, 0.625, 0.75, 0.375, 0.1667, 0.625, 0.1667, 0.625, 0.25, 0.375, 0.25, 0.375, 0.25, 0.625, 0.25, 0.625, 0.5, 0.375, 0.5, 0.375, 0.6667, 0.625, 0.6667, 0.625, 0.75, 0.375, 0.75, 0.375, 0.75, 0.625, 0.75, 0.625, 1.0, 0.375, 1.0, 0.125, 0.6667, 0.375, 0.6667, 0.375, 0.75, 0.125, 0.75, 0.625, 0.08333, 0.625, 0.0, 0.625, 0.0, 0.625, 0.08333, 0.375, 0.1667, 0.625, 0.1667, 0.625, 0.25, 0.375, 0.25, 0.375, 0.25, 0.625, 0.25, 0.625, 0.5, 0.375, 0.5, 0.375, 0.6667, 0.625, 0.6667, 0.625, 0.75, 0.375, 0.75, 0.375, 0.75, 0.625, 0.75, 0.625, 1.0, 0.375, 1.0, 0.125, 0.6667, 0.375, 0.6667, 0.375, 0.75, 0.125, 0.75, 0.875, 0.5833, 0.625, 0.5833, 0.625, 0.5833, 0.875, 0.5833, 0.625, 0.6667, 0.875, 0.6667, 0.875, 0.6667, 0.625, 0.6667, 0.625, 0.5833, 0.875, 0.5833, 0.875, 0.6667, 0.625, 0.6667, 0.125, 0.5, 0.375, 0.5, 0.375, 0.5833, 0.125, 0.5833, 0.125, 0.5833, 0.375, 0.5833, 0.375, 0.6667, 0.125, 0.6667, 0.375, 0.5, 0.625, 0.5, 0.625, 0.5833, 0.375, 0.5833, 0.375, 0.5833, 0.625, 0.5833, 0.625, 0.6667, 0.375, 0.6667, 0.375, 0.0, 0.625, 0.0, 0.625, 0.08333, 0.375, 0.08333, 0.375, 0.08333, 0.625, 0.08333, 0.625, 0.1667, 0.375, 0.1667, 0.625, 0.5, 0.875, 0.5, 0.875, 0.5833, 0.625, 0.5833, 0.625, 0.5833, 0.875, 0.5833, 0.875, 0.6667, 0.625, 0.6667, 0.125, 0.5, 0.375, 0.5, 0.375, 0.5833, 0.125, 0.5833, 0.125, 0.5833, 0.375, 0.5833, 0.375, 0.6667, 0.125, 0.6667, 0.375, 0.5, 0.625, 0.5, 0.625, 0.5833, 0.375, 0.5833, 0.375, 0.5833, 0.625, 0.5833, 0.625, 0.6667, 0.375, 0.6667, 0.375, 0.0, 0.625, 0.0, 0.625, 0.08333, 0.375, 0.08333, 0.375, 0.08333, 0.625, 0.08333, 0.625, 0.1667, 0.375, 0.1667, 0.625, 0.6667, 0.875, 0.6667, 0.875, 0.75, 0.625, 0.75, 0.625, 0.6667, 0.875, 0.6667, 0.875, 0.75, 0.625, 0.75, 0.625, 0.5, 0.875, 0.5, 0.875, 0.5833, 0.625, 0.5833, 0.625, 0.6667, 0.875, 0.6667, 0.875, 0.6667, 0.625, 0.6667, 0.625, 1.0, 0.625, 0.75, 0.625, 0.75, 0.625, 1.0, 0.625, 0.5833, 0.625, 0.5, 0.625, 0.5, 0.625, 0.5833, 0.625, 0.75, 0.625, 0.6667, 0.625, 0.6667, 0.625, 0.75, 0.625, 0.5, 0.625, 0.25, 0.625, 0.25, 0.625, 0.5, 0.625, 0.25, 0.625, 0.1667, 0.625, 0.1667, 0.625, 0.25, 0.625, 1.0, 0.625, 0.75, 0.625, 0.75, 0.625, 1.0, 0.625, 0.08333, 0.625, 0.0, 0.625, 0.0, 0.625, 0.08333, 0.625, 0.75, 0.625, 0.6667, 0.625, 0.6667, 0.625, 0.75])
me_cube_004.materials.append(mat_material_002)
me_cube_004.materials.append(mat_material_003)
me_cube_004.materials.append(mat_material_001)
me_cube_004.update()

# ---- objects
ob_king_of_the_heal_col = bpy.data.objects.new('king_of_the_heal-col', me_cube_001)
ob_healing_spot = bpy.data.objects.new('healing spot', me_cube_002)
ob_border_col = bpy.data.objects.new('border-col', me_cube_003)
ob_water_area = bpy.data.objects.new('water_area', me_cylinder)
ob_wall_col = bpy.data.objects.new('wall-col', me_cube_004)

# ---- transforms, parenting, visibility, modifiers, constraints
ob_king_of_the_heal_col.location = (-8.284, -4.524, 3.757)
ob_king_of_the_heal_col.scale = (1.687, 1.0, 1.0)
_m = ob_king_of_the_heal_col.modifiers.new('Mirror', 'MIRROR')
_m.use_axis = (True, True, False)
_m.use_clip = True
ob_healing_spot.location = (-8.284, -4.524, 5.253)
ob_healing_spot.scale = (0.498, 0.498, 1.011)
ob_border_col.location = (-8.284, -4.524, 3.757)
ob_border_col.scale = (1.687, 1.0, 1.0)
ob_water_area.location = (-8.284, -4.524, 1.732)
ob_water_area.scale = (9.939, 9.939, 0.1467)
ob_wall_col.location = (-8.284, -4.524, 3.757)
ob_wall_col.scale = (1.687, 1.0, 1.0)
_m = ob_wall_col.modifiers.new('Mirror', 'MIRROR')
_m.use_axis = (True, True, False)
_m.use_clip = True

# ---- collection membership
col_collection.objects.link(ob_king_of_the_heal_col)
col_collection.objects.link(ob_healing_spot)
col_collection.objects.link(ob_border_col)
col_collection.objects.link(ob_water_area)
col_collection.objects.link(ob_wall_col)

# ---- scene / render settings (as saved in the file)
scene.frame_start = 1; scene.frame_end = 250; scene.frame_set(1)
scene.render.engine = 'BLENDER_EEVEE_NEXT'
scene.cycles.sampling_pattern = 'TABULATED_SOBOL'
scene.eevee.ray_tracing_options.trace_max_roughness = 0.0
bpy.context.view_layer.update()

# ---- added for rendering (the .blend has no active camera and no usable light): camera, sun
cam_auto = bpy.data.cameras.new('AutoCamera')
cam_auto.lens = 50.0
cam_auto.sensor_width = 36.0
cam_auto.clip_end = 1000.0
ob_auto_camera = bpy.data.objects.new('AutoCamera', cam_auto)
scene.collection.objects.link(ob_auto_camera)
ob_auto_camera.location = (44.0696, -67.3486, 43.9826)
ob_auto_camera.rotation_euler = (1.09748, -7.21219e-08, 0.694738)
scene.camera = ob_auto_camera
light_auto_sun = bpy.data.lights.new('AutoSun', 'SUN')
light_auto_sun.energy = 3.0
light_auto_sun.angle = 0.0523599
ob_auto_sun = bpy.data.objects.new('AutoSun', light_auto_sun)
scene.collection.objects.link(ob_auto_sun)
ob_auto_sun.rotation_euler = (0.872665, 0.174533, 0.523599)
bpy.context.view_layer.update()
